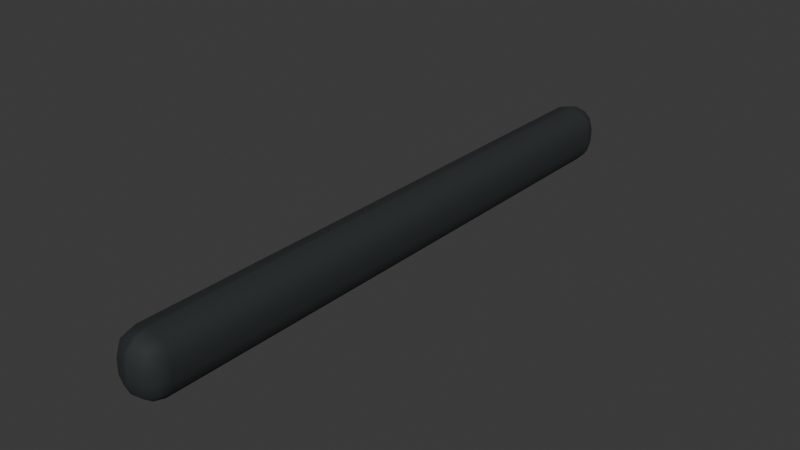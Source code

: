 # Source: ferry_rubbing_strake_225cm.blend  (saved by Blender 4.5.91; exported with 4.5.12 LTS)
import bpy
from mathutils import Matrix  # noqa: F401  (used for matrix-valued properties, if any)

bpy.ops.wm.read_factory_settings(use_empty=True)
scene = bpy.context.scene
scene.name = 'Scene'

# ---- collections
col_collection = bpy.data.collections.new('Collection'); scene.collection.children.link(col_collection)

# ---- materials (node trees are filled in below, after node groups)
mat_fixed_rubber = bpy.data.materials.new('Fixed_Rubber')
mat_fixed_rubber.diffuse_color = (0.018, 0.023, 0.024, 1.0)

# ---- material node trees
mat_fixed_rubber.use_nodes = True; mat_fixed_rubber.node_tree.nodes.clear()
_N = mat_fixed_rubber.node_tree.nodes; _L = mat_fixed_rubber.node_tree.links
n0 = _N.new('ShaderNodeBsdfPrincipled'); n0.name = 'Principled BSDF'; n0.location = (-200, 100)
n0.inputs[0].default_value = (0.018, 0.023, 0.024, 1.0)
n0.inputs[2].default_value = 0.82
n1 = _N.new('ShaderNodeOutputMaterial'); n1.name = 'Material Output'; n1.location = (200, 100)
_L.new(n0.outputs[0], n1.inputs[0])
n1.is_active_output = True

# ---- world
world_world = bpy.data.worlds.new('World'); scene.world = world_world
world_world.use_nodes = True; world_world.node_tree.nodes.clear()
_N = world_world.node_tree.nodes; _L = world_world.node_tree.links
n0 = _N.new('ShaderNodeOutputWorld'); n0.name = 'World Output'; n0.location = (200, 100)
n1 = _N.new('ShaderNodeBackground'); n1.name = 'Background'; n1.location = (-200, 100)
n1.inputs[0].default_value = (0.05088, 0.05088, 0.05088, 1.0)
_L.new(n1.outputs[0], n0.inputs[0])
n0.is_active_output = True
world_world.color = (0.05088, 0.05088, 0.05088)
world_world.sun_shadow_jitter_overblur = 0.0

# ---- meshes
me_cube_205 = bpy.data.meshes.new('Cube.205')
me_cube_205.from_pydata([(-0.005, -1.04, -0.11), (-0.005, -1.125, -0.025), (-0.09, -1.04, -0.025), (-0.005, -1.082, -0.09864), (-0.04744, -1.04, -0.09864), (-0.04565, -1.081, -0.08761), (-0.04744, -1.114, -0.025), (-0.005, -1.114, -0.06744), (-0.04565, -1.103, -0.06565), (-0.07864, -1.04, -0.06744), (-0.07864, -1.082, -0.025), (-0.06761, -1.081, -0.06565), (-0.005, -1.125, 0.025), (-0.005, -1.04, 0.11), (-0.09, -1.04, 0.025), (-0.005, -1.114, 0.06744), (-0.04744, -1.114, 0.025), (-0.04565, -1.103, 0.06565), (-0.04744, -1.04, 0.09864), (-0.005, -1.082, 0.09864), (-0.04565, -1.081, 0.08761), (-0.07864, -1.082, 0.025), (-0.07864, -1.04, 0.06744), (-0.06761, -1.081, 0.06565), (-0.005, 1.04, -0.11), (-0.09, 1.04, -0.025), (-0.005, 1.125, -0.025), (-0.04744, 1.04, -0.09864), (-0.005, 1.082, -0.09864), (-0.04565, 1.081, -0.08761), (-0.07864, 1.082, -0.025), (-0.07864, 1.04, -0.06744), (-0.06761, 1.081, -0.06565), (-0.005, 1.114, -0.06744), (-0.04744, 1.114, -0.025), (-0.04565, 1.103, -0.06565), (-0.005, 1.04, 0.11), (-0.005, 1.125, 0.025), (-0.09, 1.04, 0.025), (-0.005, 1.082, 0.09864), (-0.04744, 1.04, 0.09864), (-0.04565, 1.081, 0.08761), (-0.04744, 1.114, 0.025), (-0.005, 1.114, 0.06744), (-0.04565, 1.103, 0.06565), (-0.07864, 1.04, 0.06744), (-0.07864, 1.082, 0.025), (-0.06761, 1.081, 0.06565), (0.005, -1.04, -0.11), (0.09, -1.04, -0.025), (0.005, -1.125, -0.025), (0.04744, -1.04, -0.09864), (0.005, -1.082, -0.09864), (0.04565, -1.081, -0.08761), (0.07864, -1.082, -0.025), (0.07864, -1.04, -0.06744), (0.06761, -1.081, -0.06565), (0.005, -1.114, -0.06744), (0.04744, -1.114, -0.025), (0.04565, -1.103, -0.06565), (0.005, -1.04, 0.11), (0.005, -1.125, 0.025), (0.09, -1.04, 0.025), (0.005, -1.082, 0.09864), (0.04744, -1.04, 0.09864), (0.04565, -1.081, 0.08761), (0.04744, -1.114, 0.025), (0.005, -1.114, 0.06744), (0.04565, -1.103, 0.06565), (0.07864, -1.04, 0.06744), (0.07864, -1.082, 0.025), (0.06761, -1.081, 0.06565), (0.005, 1.04, -0.11), (0.005, 1.125, -0.025), (0.09, 1.04, -0.025), (0.005, 1.082, -0.09864), (0.04744, 1.04, -0.09864), (0.04565, 1.081, -0.08761), (0.04744, 1.114, -0.025), (0.005, 1.114, -0.06744), (0.04565, 1.103, -0.06565), (0.07864, 1.04, -0.06744), (0.07864, 1.082, -0.025), (0.06761, 1.081, -0.06565), (0.005, 1.04, 0.11), (0.09, 1.04, 0.025), (0.005, 1.125, 0.025), (0.04744, 1.04, 0.09864), (0.005, 1.082, 0.09864), (0.04565, 1.081, 0.08761), (0.07864, 1.082, 0.025), (0.07864, 1.04, 0.06744), (0.06761, 1.081, 0.06565), (0.005, 1.114, 0.06744), (0.04744, 1.114, 0.025), (0.04565, 1.103, 0.06565)], [], [(0, 3, 5, 4), (3, 7, 8, 5), (1, 6, 8, 7), (6, 10, 11, 8), (2, 9, 11, 10), (9, 4, 5, 11), (5, 8, 11), (12, 15, 17, 16), (15, 19, 20, 17), (13, 18, 20, 19), (18, 22, 23, 20), (14, 21, 23, 22), (21, 16, 17, 23), (17, 20, 23), (24, 27, 29, 28), (27, 31, 32, 29), (25, 30, 32, 31), (30, 34, 35, 32), (26, 33, 35, 34), (33, 28, 29, 35), (29, 32, 35), (36, 39, 41, 40), (39, 43, 44, 41), (37, 42, 44, 43), (42, 46, 47, 44), (38, 45, 47, 46), (45, 40, 41, 47), (41, 44, 47), (48, 51, 53, 52), (51, 55, 56, 53), (49, 54, 56, 55), (54, 58, 59, 56), (50, 57, 59, 58), (57, 52, 53, 59), (53, 56, 59), (60, 63, 65, 64), (63, 67, 68, 65), (61, 66, 68, 67), (66, 70, 71, 68), (62, 69, 71, 70), (69, 64, 65, 71), (65, 68, 71), (72, 75, 77, 76), (75, 79, 80, 77), (73, 78, 80, 79), (78, 82, 83, 80), (74, 81, 83, 82), (81, 76, 77, 83), (77, 80, 83), (84, 87, 89, 88), (87, 91, 92, 89), (85, 90, 92, 91), (90, 94, 95, 92), (86, 93, 95, 94), (93, 88, 89, 95), (89, 92, 95), (24, 0, 4, 27), (27, 4, 9, 31), (31, 9, 2, 25), (1, 12, 16, 6), (6, 16, 21, 10), (10, 21, 14, 2), (13, 36, 40, 18), (18, 40, 45, 22), (22, 45, 38, 14), (37, 26, 34, 42), (42, 34, 30, 46), (46, 30, 25, 38), (72, 24, 28, 75), (75, 28, 33, 79), (79, 33, 26, 73), (36, 84, 88, 39), (39, 88, 93, 43), (43, 93, 86, 37), (85, 74, 82, 90), (90, 82, 78, 94), (94, 78, 73, 86), (48, 72, 76, 51), (51, 76, 81, 55), (55, 81, 74, 49), (84, 60, 64, 87), (87, 64, 69, 91), (91, 69, 62, 85), (61, 50, 58, 66), (66, 58, 54, 70), (70, 54, 49, 62), (0, 48, 52, 3), (3, 52, 57, 7), (7, 57, 50, 1), (60, 13, 19, 63), (63, 19, 15, 67), (67, 15, 12, 61), (24, 72, 48, 0), (2, 14, 38, 25), (50, 61, 12, 1), (84, 36, 13, 60), (26, 37, 86, 73), (74, 85, 62, 49)])
_uv = me_cube_205.uv_layers.new(name='UVMap')
_uv.uv.foreach_set('vector', [0.2431, 0.7406, 0.2431, 0.7453, 0.1866, 0.7451, 0.1841, 0.7406, 0.2431, 0.7453, 0.2431, 0.75, 0.1866, 0.75, 0.1866, 0.7451, 0.4716, 0.8819, 0.4716, 1.0, 0.375, 0.9384, 0.375, 0.8819, 0.4716, 0.0, 0.4716, 0.004728, 0.375, 0.004928, 0.375, 0.0, 0.4716, 0.009444, 0.375, 0.009444, 0.375, 0.004928, 0.4716, 0.004728, 0.125, 0.7406, 0.1841, 0.7406, 0.1866, 0.7451, 0.125, 0.7451, 0.1866, 0.7451, 0.1866, 0.75, 0.125, 0.7451, 0.5284, 0.8819, 0.5766, 0.8819, 0.5746, 1.0, 0.5284, 1.0, 0.5766, 0.8819, 0.625, 0.8819, 0.625, 1.0, 0.5746, 1.0, 0.7569, 0.7406, 0.875, 0.7406, 0.875, 0.7451, 0.7569, 0.75, 0.625, 0.009444, 0.5766, 0.009444, 0.5746, 0.004928, 0.625, 0.004928, 0.5284, 0.009444, 0.5284, 0.004728, 0.5746, 0.004928, 0.5766, 0.009444, 0.5284, 0.004728, 0.5284, 0.0, 0.5746, 0.0, 0.5746, 0.004928, 0.5746, 0.0, 0.625, 0.004928, 0.5746, 0.004928, 0.2431, 0.5094, 0.1841, 0.5094, 0.1866, 0.5049, 0.2431, 0.5047, 0.1841, 0.5094, 0.125, 0.5094, 0.125, 0.5049, 0.1866, 0.5049, 0.4716, 0.2406, 0.4716, 0.2453, 0.375, 0.2451, 0.375, 0.2406, 0.4716, 0.2453, 0.4716, 0.3091, 0.375, 0.3116, 0.375, 0.2451, 0.4716, 0.3681, 0.375, 0.3681, 0.375, 0.3116, 0.4716, 0.3091, 0.2431, 0.5, 0.2431, 0.5047, 0.1866, 0.5049, 0.1866, 0.5, 0.1866, 0.5049, 0.125, 0.5049, 0.1866, 0.5, 0.7569, 0.5094, 0.7569, 0.5, 0.875, 0.5049, 0.875, 0.5094, 0.625, 0.3681, 0.5766, 0.3681, 0.5746, 0.3066, 0.625, 0.2472, 0.5284, 0.3681, 0.5284, 0.3091, 0.5746, 0.3066, 0.5766, 0.3681, 0.5284, 0.3091, 0.5284, 0.2453, 0.5746, 0.2451, 0.5746, 0.3066, 0.5284, 0.2406, 0.5766, 0.2406, 0.5746, 0.2451, 0.5284, 0.2453, 0.5766, 0.2406, 0.625, 0.2406, 0.625, 0.2472, 0.5746, 0.2451, 0.625, 0.2472, 0.5746, 0.3066, 0.5746, 0.2451, 0.2569, 0.7406, 0.3159, 0.7406, 0.3134, 0.7451, 0.2569, 0.7453, 0.3159, 0.7406, 0.4234, 0.7406, 0.4191, 0.7451, 0.3134, 0.7451, 0.4716, 0.7406, 0.4716, 0.7453, 0.4191, 0.7451, 0.4234, 0.7406, 0.4716, 0.7453, 0.4716, 0.8091, 0.3524, 0.789, 0.4191, 0.7451, 0.4716, 0.8681, 0.3199, 0.8129, 0.3524, 0.789, 0.4716, 0.8091, 0.3199, 0.8129, 0.2569, 0.7453, 0.3134, 0.7451, 0.3524, 0.789, 0.3134, 0.7451, 0.4191, 0.7451, 0.3524, 0.789, 0.7431, 0.7406, 0.6879, 0.8051, 0.664, 0.7726, 0.6841, 0.7406, 0.6879, 0.8051, 0.5766, 0.8681, 0.5746, 0.8116, 0.664, 0.7726, 0.5284, 0.8681, 0.5284, 0.8091, 0.5746, 0.8116, 0.5766, 0.8681, 0.5284, 0.8091, 0.5284, 0.7453, 0.5746, 0.7479, 0.5746, 0.8116, 0.5284, 0.7406, 0.5766, 0.7406, 0.5746, 0.7479, 0.5284, 0.7453, 0.5766, 0.7406, 0.6841, 0.7406, 0.664, 0.7726, 0.5746, 0.7479, 0.664, 0.7726, 0.5746, 0.8116, 0.5746, 0.7479, 0.2569, 0.5094, 0.2569, 0.5047, 0.3134, 0.5049, 0.3159, 0.5094, 0.2569, 0.5047, 0.3199, 0.4371, 0.3524, 0.461, 0.3134, 0.5049, 0.4716, 0.3819, 0.4716, 0.4409, 0.3524, 0.461, 0.3199, 0.4371, 0.4716, 0.4409, 0.4716, 0.5047, 0.4191, 0.5049, 0.3524, 0.461, 0.4716, 0.5094, 0.4234, 0.5094, 0.4191, 0.5049, 0.4716, 0.5047, 0.4234, 0.5094, 0.3159, 0.5094, 0.3134, 0.5049, 0.4191, 0.5049, 0.3134, 0.5049, 0.3524, 0.461, 0.4191, 0.5049, 0.7431, 0.5094, 0.6841, 0.5094, 0.664, 0.4774, 0.6879, 0.4449, 0.6841, 0.5094, 0.5766, 0.5094, 0.5746, 0.5021, 0.664, 0.4774, 0.5284, 0.5094, 0.5284, 0.5047, 0.5746, 0.5021, 0.5766, 0.5094, 0.5284, 0.5047, 0.5284, 0.4409, 0.5746, 0.4384, 0.5746, 0.5021, 0.5284, 0.3819, 0.5766, 0.3819, 0.5746, 0.4384, 0.5284, 0.4409, 0.5766, 0.3819, 0.6879, 0.4449, 0.664, 0.4774, 0.5746, 0.4384, 0.664, 0.4774, 0.5746, 0.5021, 0.5746, 0.4384, 0.2431, 0.5094, 0.2431, 0.7406, 0.1841, 0.7406, 0.1841, 0.5094, 0.1841, 0.5094, 0.1841, 0.7406, 0.125, 0.7406, 0.125, 0.5094, 0.375, 0.2406, 0.375, 0.009444, 0.4716, 0.009444, 0.4716, 0.2406, 0.4716, 0.8819, 0.5284, 0.8819, 0.5284, 1.0, 0.4716, 1.0, 0.4716, 0.0, 0.5284, 0.0, 0.5284, 0.004728, 0.4716, 0.004728, 0.4716, 0.004728, 0.5284, 0.004728, 0.5284, 0.009444, 0.4716, 0.009444, 0.7569, 0.7406, 0.7569, 0.5094, 0.875, 0.5094, 0.875, 0.7406, 0.625, 0.009444, 0.625, 0.2406, 0.5766, 0.2406, 0.5766, 0.009444, 0.5766, 0.009444, 0.5766, 0.2406, 0.5284, 0.2406, 0.5284, 0.009444, 0.5284, 0.3681, 0.4716, 0.3681, 0.4716, 0.3091, 0.5284, 0.3091, 0.5284, 0.3091, 0.4716, 0.3091, 0.4716, 0.2453, 0.5284, 0.2453, 0.5284, 0.2453, 0.4716, 0.2453, 0.4716, 0.2406, 0.5284, 0.2406, 0.2569, 0.5094, 0.2431, 0.5094, 0.2431, 0.5047, 0.2569, 0.5047, 0.2569, 0.5047, 0.2431, 0.5047, 0.2431, 0.5, 0.3199, 0.4371, 0.3199, 0.4371, 0.375, 0.3681, 0.4716, 0.3681, 0.4716, 0.3819, 0.7569, 0.5094, 0.7431, 0.5094, 0.6879, 0.4449, 0.7569, 0.5, 0.625, 0.3681, 0.6879, 0.4449, 0.5766, 0.3819, 0.5766, 0.3681, 0.5766, 0.3681, 0.5766, 0.3819, 0.5284, 0.3819, 0.5284, 0.3681, 0.5284, 0.5094, 0.4716, 0.5094, 0.4716, 0.5047, 0.5284, 0.5047, 0.5284, 0.5047, 0.4716, 0.5047, 0.4716, 0.4409, 0.5284, 0.4409, 0.5284, 0.4409, 0.4716, 0.4409, 0.4716, 0.3819, 0.5284, 0.3819, 0.2569, 0.7406, 0.2569, 0.5094, 0.3159, 0.5094, 0.3159, 0.7406, 0.3159, 0.7406, 0.3159, 0.5094, 0.4234, 0.5094, 0.4234, 0.7406, 0.4234, 0.7406, 0.4234, 0.5094, 0.4716, 0.5094, 0.4716, 0.7406, 0.7431, 0.5094, 0.7431, 0.7406, 0.6841, 0.7406, 0.6841, 0.5094, 0.6841, 0.5094, 0.6841, 0.7406, 0.5766, 0.7406, 0.5766, 0.5094, 0.5766, 0.5094, 0.5766, 0.7406, 0.5284, 0.7406, 0.5284, 0.5094, 0.5284, 0.8681, 0.4716, 0.8681, 0.4716, 0.8091, 0.5284, 0.8091, 0.5284, 0.8091, 0.4716, 0.8091, 0.4716, 0.7453, 0.5284, 0.7453, 0.5284, 0.7453, 0.4716, 0.7453, 0.4716, 0.7406, 0.5284, 0.7406, 0.2431, 0.7406, 0.2569, 0.7406, 0.2569, 0.7453, 0.2431, 0.7453, 0.2431, 0.7453, 0.2569, 0.7453, 0.3199, 0.8129, 0.2431, 0.75, 0.375, 0.8819, 0.3199, 0.8129, 0.4716, 0.8681, 0.4716, 0.8819, 0.7431, 0.7406, 0.7569, 0.7406, 0.7569, 0.75, 0.6879, 0.8051, 0.6879, 0.8051, 0.625, 0.8819, 0.5766, 0.8819, 0.5766, 0.8681, 0.5766, 0.8681, 0.5766, 0.8819, 0.5284, 0.8819, 0.5284, 0.8681, 0.2431, 0.5094, 0.2569, 0.5094, 0.2569, 0.7406, 0.2431, 0.7406, 0.4716, 0.009444, 0.5284, 0.009444, 0.5284, 0.2406, 0.4716, 0.2406, 0.4716, 0.8681, 0.5284, 0.8681, 0.5284, 0.8819, 0.4716, 0.8819, 0.7431, 0.5094, 0.7569, 0.5094, 0.7569, 0.7406, 0.7431, 0.7406, 0.4716, 0.3681, 0.5284, 0.3681, 0.5284, 0.3819, 0.4716, 0.3819, 0.4716, 0.5094, 0.5284, 0.5094, 0.5284, 0.7406, 0.4716, 0.7406])
me_cube_205.materials.append(mat_fixed_rubber)
me_cube_205.update()
me_cube_205.normals_split_custom_set([tuple(v) for v in zip(*[iter([-0.2117, -0.005231, -0.9773, -0.1971, -0.4785, -0.8557, -0.4178, -0.4178, -0.8067, -0.5, -0.004571, -0.866, -0.1971, -0.4786, -0.8556, -0.1971, -0.8556, -0.4786, -0.4178, -0.8067, -0.4179, -0.4178, -0.4179, -0.8067, -0.212, -0.9699, -0.1197, -0.4907, -0.8645, -0.1087, -0.4178, -0.8067, -0.4178, -0.1971, -0.8556, -0.4785, -0.4908, -0.8645, -0.1088, -0.8644, -0.4908, -0.1087, -0.8067, -0.4179, -0.4178, -0.4179, -0.8067, -0.4178, -0.9925, -0.005329, -0.122, -0.866, -0.004565, -0.5, -0.8067, -0.4178, -0.4178, -0.8645, -0.4907, -0.1088, -0.866, -0.004557, -0.5001, -0.5001, -0.004563, -0.866, -0.4179, -0.4178, -0.8067, -0.8067, -0.4178, -0.4179, -0.4178, -0.4179, -0.8067, -0.4179, -0.8067, -0.4178, -0.8067, -0.4178, -0.4179, -0.212, -0.9699, 0.1197, -0.1971, -0.8557, 0.4785, -0.4178, -0.8067, 0.4178, -0.4907, -0.8645, 0.1088, -0.1971, -0.8556, 0.4786, -0.1971, -0.4786, 0.8556, -0.4178, -0.4179, 0.8067, -0.4178, -0.8067, 0.4179, -0.2117, -0.005229, 0.9773, -0.5, -0.004565, 0.866, -0.4178, -0.4178, 0.8067, -0.1971, -0.4785, 0.8556, -0.5001, -0.004557, 0.866, -0.866, -0.004563, 0.5001, -0.8067, -0.4178, 0.4179, -0.4179, -0.4178, 0.8067, -0.9925, -0.005314, 0.122, -0.8645, -0.4907, 0.1087, -0.8067, -0.4178, 0.4178, -0.866, -0.004571, 0.5, -0.8645, -0.4908, 0.1088, -0.4908, -0.8644, 0.1087, -0.4179, -0.8067, 0.4178, -0.8067, -0.4179, 0.4178, -0.4178, -0.8067, 0.4179, -0.4179, -0.4179, 0.8067, -0.8067, -0.4179, 0.4178, -0.2117, 0.005228, -0.9773, -0.5, 0.004565, -0.866, -0.4178, 0.4178, -0.8067, -0.1971, 0.4785, -0.8557, -0.5001, 0.004557, -0.866, -0.866, 0.004563, -0.5001, -0.8067, 0.4178, -0.4179, -0.4179, 0.4178, -0.8067, -0.9925, 0.005314, -0.122, -0.8645, 0.4907, -0.1087, -0.8067, 0.4178, -0.4178, -0.866, 0.004571, -0.5, -0.8645, 0.4908, -0.1088, -0.4908, 0.8644, -0.1087, -0.4179, 0.8067, -0.4178, -0.8067, 0.4179, -0.4178, -0.212, 0.9699, -0.1197, -0.1971, 0.8557, -0.4785, -0.4178, 0.8067, -0.4178, -0.4907, 0.8645, -0.1088, -0.1971, 0.8556, -0.4786, -0.1971, 0.4786, -0.8556, -0.4178, 0.4179, -0.8067, -0.4178, 0.8067, -0.4179, -0.4179, 0.4179, -0.8067, -0.8067, 0.4179, -0.4178, -0.4178, 0.8067, -0.4179, -0.2117, 0.005231, 0.9773, -0.1971, 0.4785, 0.8557, -0.4178, 0.4178, 0.8067, -0.5, 0.004571, 0.866, -0.1971, 0.4786, 0.8556, -0.1971, 0.8556, 0.4786, -0.4178, 0.8067, 0.4179, -0.4178, 0.4179, 0.8067, -0.212, 0.9699, 0.1197, -0.4907, 0.8645, 0.1087, -0.4178, 0.8067, 0.4178, -0.1971, 0.8556, 0.4785, -0.4908, 0.8645, 0.1088, -0.8644, 0.4908, 0.1087, -0.8067, 0.4179, 0.4178, -0.4179, 0.8067, 0.4178, -0.9925, 0.005329, 0.122, -0.866, 0.004565, 0.5, -0.8067, 0.4178, 0.4178, -0.8645, 0.4907, 0.1088, -0.866, 0.004557, 0.5001, -0.5001, 0.004563, 0.866, -0.4179, 0.4178, 0.8067, -0.8067, 0.4178, 0.4179, -0.4178, 0.4179, 0.8067, -0.4179, 0.8067, 0.4178, -0.8067, 0.4178, 0.4179, 0.2117, -0.005228, -0.9773, 0.5, -0.004565, -0.866, 0.4178, -0.4178, -0.8067, 0.1971, -0.4785, -0.8557, 0.5001, -0.004557, -0.866, 0.866, -0.004563, -0.5001, 0.8067, -0.4178, -0.4179, 0.4179, -0.4178, -0.8067, 0.9925, -0.005314, -0.122, 0.8645, -0.4907, -0.1087, 0.8067, -0.4178, -0.4178, 0.866, -0.004571, -0.5, 0.8645, -0.4908, -0.1088, 0.4908, -0.8644, -0.1087, 0.4179, -0.8067, -0.4178, 0.8067, -0.4179, -0.4178, 0.212, -0.9699, -0.1197, 0.1971, -0.8557, -0.4785, 0.4178, -0.8067, -0.4178, 0.4907, -0.8645, -0.1088, 0.1971, -0.8556, -0.4786, 0.1971, -0.4786, -0.8556, 0.4178, -0.4179, -0.8067, 0.4178, -0.8067, -0.4179, 0.4179, -0.4179, -0.8067, 0.8067, -0.4179, -0.4178, 0.4178, -0.8067, -0.4179, 0.2117, -0.005231, 0.9773, 0.1971, -0.4785, 0.8557, 0.4178, -0.4178, 0.8067, 0.5, -0.004571, 0.866, 0.1971, -0.4786, 0.8556, 0.1971, -0.8556, 0.4786, 0.4178, -0.8067, 0.4179, 0.4178, -0.4179, 0.8067, 0.212, -0.9699, 0.1197, 0.4907, -0.8645, 0.1087, 0.4178, -0.8067, 0.4178, 0.1971, -0.8556, 0.4785, 0.4908, -0.8645, 0.1088, 0.8644, -0.4908, 0.1087, 0.8067, -0.4179, 0.4178, 0.4179, -0.8067, 0.4178, 0.9925, -0.005329, 0.122, 0.866, -0.004565, 0.5, 0.8067, -0.4178, 0.4178, 0.8645, -0.4907, 0.1088, 0.866, -0.004557, 0.5001, 0.5001, -0.004563, 0.866, 0.4179, -0.4178, 0.8067, 0.8067, -0.4178, 0.4179, 0.4178, -0.4179, 0.8067, 0.4179, -0.8067, 0.4178, 0.8067, -0.4178, 0.4179, 0.2117, 0.005231, -0.9773, 0.1971, 0.4785, -0.8557, 0.4178, 0.4178, -0.8067, 0.5, 0.004571, -0.866, 0.1971, 0.4786, -0.8556, 0.1971, 0.8556, -0.4786, 0.4178, 0.8067, -0.4179, 0.4178, 0.4179, -0.8067, 0.212, 0.9699, -0.1197, 0.4907, 0.8645, -0.1087, 0.4178, 0.8067, -0.4178, 0.1971, 0.8556, -0.4785, 0.4908, 0.8645, -0.1088, 0.8644, 0.4908, -0.1087, 0.8067, 0.4179, -0.4178, 0.4179, 0.8067, -0.4178, 0.9925, 0.005329, -0.122, 0.866, 0.004565, -0.5, 0.8067, 0.4178, -0.4178, 0.8645, 0.4907, -0.1088, 0.866, 0.004557, -0.5001, 0.5001, 0.004563, -0.866, 0.4179, 0.4178, -0.8067, 0.8067, 0.4178, -0.4179, 0.4178, 0.4179, -0.8067, 0.4179, 0.8067, -0.4178, 0.8067, 0.4178, -0.4179, 0.2117, 0.005228, 0.9773, 0.5, 0.004565, 0.866, 0.4178, 0.4178, 0.8067, 0.1971, 0.4785, 0.8557, 0.5001, 0.004557, 0.866, 0.866, 0.004563, 0.5001, 0.8067, 0.4178, 0.4179, 0.4179, 0.4178, 0.8067, 0.9925, 0.005314, 0.122, 0.8645, 0.4907, 0.1087, 0.8067, 0.4178, 0.4178, 0.866, 0.004571, 0.5, 0.8645, 0.4908, 0.1088, 0.4908, 0.8644, 0.1087, 0.4179, 0.8067, 0.4178, 0.8067, 0.4179, 0.4178, 0.212, 0.9699, 0.1197, 0.1971, 0.8557, 0.4785, 0.4178, 0.8067, 0.4178, 0.4907, 0.8645, 0.1088, 0.1971, 0.8556, 0.4786, 0.1971, 0.4786, 0.8556, 0.4178, 0.4179, 0.8067, 0.4178, 0.8067, 0.4179, 0.4179, 0.4179, 0.8067, 0.8067, 0.4179, 0.4178, 0.4178, 0.8067, 0.4179, -0.2117, 0.005168, -0.9773, -0.2117, -0.005168, -0.9773, -0.5, -0.004536, -0.866, -0.5, 0.004536, -0.866, -0.5001, 0.004528, -0.866, -0.5001, -0.004528, -0.866, -0.866, -0.004527, -0.5001, -0.866, 0.004528, -0.5001, -0.866, 0.004536, -0.5, -0.866, -0.004536, -0.5, -0.9925, -0.005262, -0.122, -0.9925, 0.005282, -0.122, -0.212, -0.9699, -0.1196, -0.212, -0.9699, 0.1196, -0.4907, -0.8645, 0.1087, -0.4907, -0.8645, -0.1087, -0.4908, -0.8645, -0.1087, -0.4908, -0.8645, 0.1087, -0.8645, -0.4908, 0.1087, -0.8645, -0.4908, -0.1087, -0.8645, -0.4907, -0.1087, -0.8645, -0.4907, 0.1087, -0.9925, -0.005301, 0.1219, -0.9925, -0.005301, -0.1219, -0.2117, -0.005168, 0.9773, -0.2117, 0.005168, 0.9773, -0.5, 0.004536, 0.866, -0.5, -0.004536, 0.866, -0.5001, -0.004528, 0.866, -0.5001, 0.004528, 0.866, -0.866, 0.004527, 0.5001, -0.866, -0.004528, 0.5001, -0.866, -0.004536, 0.5, -0.866, 0.004536, 0.5, -0.9925, 0.005262, 0.122, -0.9925, -0.005282, 0.122, -0.212, 0.9699, 0.1196, -0.212, 0.9699, -0.1196, -0.4907, 0.8645, -0.1087, -0.4907, 0.8645, 0.1087, -0.4908, 0.8645, 0.1087, -0.4908, 0.8645, -0.1087, -0.8645, 0.4908, -0.1087, -0.8645, 0.4908, 0.1087, -0.8645, 0.4907, 0.1087, -0.8645, 0.4907, -0.1087, -0.9925, 0.005301, -0.1219, -0.9925, 0.005301, 0.1219, 0.2117, 0.005195, -0.9773, -0.2117, 0.005195, -0.9773, -0.1971, 0.4785, -0.8557, 0.1971, 0.4785, -0.8557, 0.1971, 0.4786, -0.8556, -0.1971, 0.4786, -0.8556, -0.1971, 0.8556, -0.4786, 0.1971, 0.8556, -0.4786, 0.1971, 0.8557, -0.4785, -0.1971, 0.8557, -0.4785, -0.2119, 0.9699, -0.1197, 0.2119, 0.9699, -0.1197, -0.2117, 0.005195, 0.9773, 0.2117, 0.005195, 0.9773, 0.1971, 0.4785, 0.8557, -0.1971, 0.4785, 0.8557, -0.1971, 0.4786, 0.8556, 0.1971, 0.4786, 0.8556, 0.1971, 0.8556, 0.4786, -0.1971, 0.8556, 0.4786, -0.1971, 0.8557, 0.4785, 0.1971, 0.8557, 0.4785, 0.2119, 0.9699, 0.1197, -0.2119, 0.9699, 0.1197, 0.9925, 0.005301, 0.1219, 0.9925, 0.005301, -0.1219, 0.8645, 0.4907, -0.1087, 0.8645, 0.4907, 0.1087, 0.8645, 0.4908, 0.1087, 0.8645, 0.4908, -0.1087, 0.4908, 0.8645, -0.1087, 0.4908, 0.8645, 0.1087, 0.4907, 0.8645, 0.1087, 0.4907, 0.8645, -0.1087, 0.212, 0.9699, -0.1196, 0.212, 0.9699, 0.1196, 0.2117, -0.005168, -0.9773, 0.2117, 0.005168, -0.9773, 0.5, 0.004536, -0.866, 0.5, -0.004536, -0.866, 0.5001, -0.004528, -0.866, 0.5001, 0.004528, -0.866, 0.866, 0.004527, -0.5001, 0.866, -0.004528, -0.5001, 0.866, -0.004536, -0.5, 0.866, 0.004536, -0.5, 0.9925, 0.005262, -0.122, 0.9925, -0.005282, -0.122, 0.2117, 0.005168, 0.9773, 0.2117, -0.005168, 0.9773, 0.5, -0.004536, 0.866, 0.5, 0.004536, 0.866, 0.5001, 0.004528, 0.866, 0.5001, -0.004528, 0.866, 0.866, -0.004527, 0.5001, 0.866, 0.004528, 0.5001, 0.866, 0.004536, 0.5, 0.866, -0.004536, 0.5, 0.9925, -0.005262, 0.122, 0.9925, 0.005282, 0.122, 0.212, -0.9699, 0.1196, 0.212, -0.9699, -0.1196, 0.4907, -0.8645, -0.1087, 0.4907, -0.8645, 0.1087, 0.4908, -0.8645, 0.1087, 0.4908, -0.8645, -0.1087, 0.8645, -0.4908, -0.1087, 0.8645, -0.4908, 0.1087, 0.8645, -0.4907, 0.1087, 0.8645, -0.4907, -0.1087, 0.9925, -0.005301, -0.1219, 0.9925, -0.005301, 0.1219, -0.2117, -0.005195, -0.9773, 0.2117, -0.005195, -0.9773, 0.1971, -0.4785, -0.8557, -0.1971, -0.4785, -0.8557, -0.1971, -0.4786, -0.8556, 0.1971, -0.4786, -0.8556, 0.1971, -0.8556, -0.4786, -0.1971, -0.8556, -0.4786, -0.1971, -0.8557, -0.4785, 0.1971, -0.8557, -0.4785, 0.2119, -0.9699, -0.1197, -0.2119, -0.9699, -0.1197, 0.2117, -0.005195, 0.9773, -0.2117, -0.005195, 0.9773, -0.1971, -0.4785, 0.8557, 0.1971, -0.4785, 0.8557, 0.1971, -0.4786, 0.8556, -0.1971, -0.4786, 0.8556, -0.1971, -0.8556, 0.4786, 0.1971, -0.8556, 0.4786, 0.1971, -0.8557, 0.4785, -0.1971, -0.8557, 0.4785, -0.2119, -0.9699, 0.1197, 0.2119, -0.9699, 0.1197, -0.2116, 0.005165, -0.9773, 0.2116, 0.005165, -0.9773, 0.2116, -0.005165, -0.9773, -0.2116, -0.005165, -0.9773, -0.9925, -0.005275, -0.1219, -0.9925, -0.005275, 0.1219, -0.9925, 0.005275, 0.1219, -0.9925, 0.005275, -0.1219, 0.2119, -0.9699, -0.1196, 0.2119, -0.9699, 0.1196, -0.2119, -0.9699, 0.1196, -0.2119, -0.9699, -0.1196, 0.2116, 0.005165, 0.9773, -0.2116, 0.005165, 0.9773, -0.2116, -0.005165, 0.9773, 0.2116, -0.005165, 0.9773, -0.2119, 0.9699, -0.1196, -0.2119, 0.9699, 0.1196, 0.2119, 0.9699, 0.1196, 0.2119, 0.9699, -0.1196, 0.9925, 0.005275, -0.1219, 0.9925, 0.005275, 0.1219, 0.9925, -0.005275, 0.1219, 0.9925, -0.005275, -0.1219])] * 3)])

# ---- objects
ob_ferry_rubbing_strake_225cm__fixed_rubber = bpy.data.objects.new('ferry_rubbing_strake_225cm__Fixed_Rubber', me_cube_205)

# ---- transforms, parenting, visibility, modifiers, constraints
ob_ferry_rubbing_strake_225cm__fixed_rubber.location = (0.0, 0.0, 0.0)

# ---- collection membership
col_collection.objects.link(ob_ferry_rubbing_strake_225cm__fixed_rubber)

# ---- scene / render settings (as saved in the file)
scene.frame_start = 1; scene.frame_end = 250; scene.frame_set(1)
scene.render.engine = 'BLENDER_EEVEE_NEXT'
bpy.context.view_layer.update()

# ---- added for rendering (the .blend has no active camera and no usable light): camera, sun
cam_auto = bpy.data.cameras.new('AutoCamera')
cam_auto.lens = 50.0
cam_auto.sensor_width = 36.0
cam_auto.clip_end = 1000.0
ob_auto_camera = bpy.data.objects.new('AutoCamera', cam_auto)
scene.collection.objects.link(ob_auto_camera)
ob_auto_camera.location = (2.0983, -2.51796, 1.67864)
ob_auto_camera.rotation_euler = (1.09748, -7.21219e-08, 0.694738)
scene.camera = ob_auto_camera
light_auto_sun = bpy.data.lights.new('AutoSun', 'SUN')
light_auto_sun.energy = 3.0
light_auto_sun.angle = 0.0523599
ob_auto_sun = bpy.data.objects.new('AutoSun', light_auto_sun)
scene.collection.objects.link(ob_auto_sun)
ob_auto_sun.rotation_euler = (0.872665, 0.174533, 0.523599)
bpy.context.view_layer.update()
